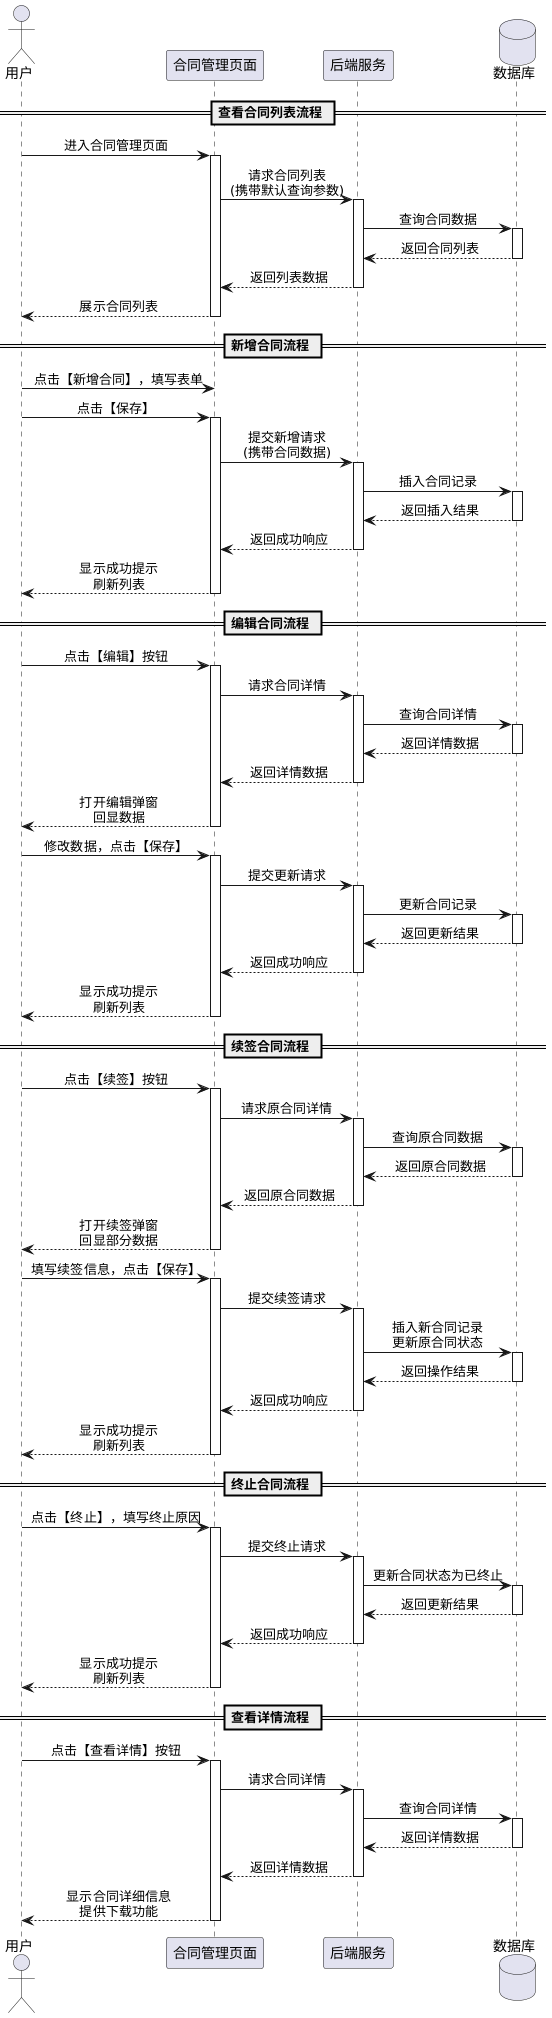

The diagram above was rendered by PlantUML. Its source (embedded in the PNG):
@startuml
skinparam backgroundColor #FFFFFF
skinparam sequenceMessageAlign center

actor 用户
participant "合同管理页面"
participant "后端服务"
database "数据库"

== 查看合同列表流程 ==

用户 -> "合同管理页面": 进入合同管理页面
activate "合同管理页面"
"合同管理页面" -> "后端服务": 请求合同列表\n(携带默认查询参数)
activate "后端服务"
"后端服务" -> "数据库": 查询合同数据
activate "数据库"
"数据库" --> "后端服务": 返回合同列表
deactivate "数据库"
"后端服务" --> "合同管理页面": 返回列表数据
deactivate "后端服务"
"合同管理页面" --> 用户: 展示合同列表
deactivate "合同管理页面"

== 新增合同流程 ==

用户 -> "合同管理页面": 点击【新增合同】，填写表单
用户 -> "合同管理页面": 点击【保存】
activate "合同管理页面"
"合同管理页面" -> "后端服务": 提交新增请求\n(携带合同数据)
activate "后端服务"
"后端服务" -> "数据库": 插入合同记录
activate "数据库"
"数据库" --> "后端服务": 返回插入结果
deactivate "数据库"
"后端服务" --> "合同管理页面": 返回成功响应
deactivate "后端服务"
"合同管理页面" --> 用户: 显示成功提示\n刷新列表
deactivate "合同管理页面"

== 编辑合同流程 ==

用户 -> "合同管理页面": 点击【编辑】按钮
activate "合同管理页面"
"合同管理页面" -> "后端服务": 请求合同详情
activate "后端服务"
"后端服务" -> "数据库": 查询合同详情
activate "数据库"
"数据库" --> "后端服务": 返回详情数据
deactivate "数据库"
"后端服务" --> "合同管理页面": 返回详情数据
deactivate "后端服务"
"合同管理页面" --> 用户: 打开编辑弹窗\n回显数据
deactivate "合同管理页面"

用户 -> "合同管理页面": 修改数据，点击【保存】
activate "合同管理页面"
"合同管理页面" -> "后端服务": 提交更新请求
activate "后端服务"
"后端服务" -> "数据库": 更新合同记录
activate "数据库"
"数据库" --> "后端服务": 返回更新结果
deactivate "数据库"
"后端服务" --> "合同管理页面": 返回成功响应
deactivate "后端服务"
"合同管理页面" --> 用户: 显示成功提示\n刷新列表
deactivate "合同管理页面"

== 续签合同流程 ==

用户 -> "合同管理页面": 点击【续签】按钮
activate "合同管理页面"
"合同管理页面" -> "后端服务": 请求原合同详情
activate "后端服务"
"后端服务" -> "数据库": 查询原合同数据
activate "数据库"
"数据库" --> "后端服务": 返回原合同数据
deactivate "数据库"
"后端服务" --> "合同管理页面": 返回原合同数据
deactivate "后端服务"
"合同管理页面" --> 用户: 打开续签弹窗\n回显部分数据
deactivate "合同管理页面"

用户 -> "合同管理页面": 填写续签信息，点击【保存】
activate "合同管理页面"
"合同管理页面" -> "后端服务": 提交续签请求
activate "后端服务"
"后端服务" -> "数据库": 插入新合同记录\n更新原合同状态
activate "数据库"
"数据库" --> "后端服务": 返回操作结果
deactivate "数据库"
"后端服务" --> "合同管理页面": 返回成功响应
deactivate "后端服务"
"合同管理页面" --> 用户: 显示成功提示\n刷新列表
deactivate "合同管理页面"

== 终止合同流程 ==

用户 -> "合同管理页面": 点击【终止】，填写终止原因
activate "合同管理页面"
"合同管理页面" -> "后端服务": 提交终止请求
activate "后端服务"
"后端服务" -> "数据库": 更新合同状态为已终止
activate "数据库"
"数据库" --> "后端服务": 返回更新结果
deactivate "数据库"
"后端服务" --> "合同管理页面": 返回成功响应
deactivate "后端服务"
"合同管理页面" --> 用户: 显示成功提示\n刷新列表
deactivate "合同管理页面"

== 查看详情流程 ==

用户 -> "合同管理页面": 点击【查看详情】按钮
activate "合同管理页面"
"合同管理页面" -> "后端服务": 请求合同详情
activate "后端服务"
"后端服务" -> "数据库": 查询合同详情
activate "数据库"
"数据库" --> "后端服务": 返回详情数据
deactivate "数据库"
"后端服务" --> "合同管理页面": 返回详情数据
deactivate "后端服务"
"合同管理页面" --> 用户: 显示合同详细信息\n提供下载功能
deactivate "合同管理页面"

@enduml